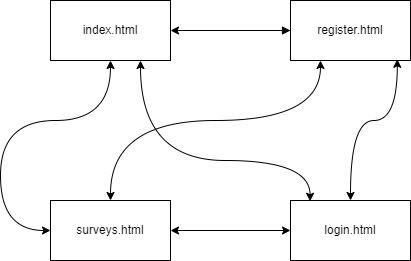

The diagram above was exported from draw.io. Its source (the exported page's mxGraphModel, read from the mxfile embedded in the PNG):
<mxGraphModel dx="1426" dy="789" grid="1" gridSize="10" guides="1" tooltips="1" connect="1" arrows="1" fold="1" page="1" pageScale="1" pageWidth="827" pageHeight="1169" math="0" shadow="0">
  <root>
    <mxCell id="0" />
    <mxCell id="1" parent="0" />
    <UserObject label="index.html" id="4naA727CKdv5mNdQ4nIe-1">
      <mxCell style="rounded=0;whiteSpace=wrap;html=1;" vertex="1" parent="1">
        <mxGeometry x="150" y="170" width="120" height="60" as="geometry" />
      </mxCell>
    </UserObject>
    <mxCell id="4naA727CKdv5mNdQ4nIe-5" style="edgeStyle=orthogonalEdgeStyle;rounded=0;orthogonalLoop=1;jettySize=auto;html=1;entryX=1;entryY=0.5;entryDx=0;entryDy=0;curved=1;startArrow=block;startFill=1;" edge="1" parent="1" source="4naA727CKdv5mNdQ4nIe-2" target="4naA727CKdv5mNdQ4nIe-1">
      <mxGeometry relative="1" as="geometry" />
    </mxCell>
    <mxCell id="4naA727CKdv5mNdQ4nIe-6" style="edgeStyle=orthogonalEdgeStyle;rounded=0;orthogonalLoop=1;jettySize=auto;html=1;entryX=0.5;entryY=0;entryDx=0;entryDy=0;curved=1;startArrow=classic;startFill=1;exitX=0.89;exitY=0.98;exitDx=0;exitDy=0;exitPerimeter=0;" edge="1" parent="1" source="4naA727CKdv5mNdQ4nIe-2" target="4naA727CKdv5mNdQ4nIe-3">
      <mxGeometry relative="1" as="geometry">
        <Array as="points">
          <mxPoint x="497" y="290" />
          <mxPoint x="450" y="290" />
        </Array>
      </mxGeometry>
    </mxCell>
    <mxCell id="4naA727CKdv5mNdQ4nIe-7" style="edgeStyle=orthogonalEdgeStyle;rounded=0;orthogonalLoop=1;jettySize=auto;html=1;entryX=0.5;entryY=0;entryDx=0;entryDy=0;curved=1;exitX=0.25;exitY=1;exitDx=0;exitDy=0;startArrow=classic;startFill=1;" edge="1" parent="1" source="4naA727CKdv5mNdQ4nIe-2" target="4naA727CKdv5mNdQ4nIe-4">
      <mxGeometry relative="1" as="geometry">
        <Array as="points">
          <mxPoint x="420" y="290" />
          <mxPoint x="210" y="290" />
        </Array>
      </mxGeometry>
    </mxCell>
    <mxCell id="4naA727CKdv5mNdQ4nIe-2" value="register.html" style="rounded=0;whiteSpace=wrap;html=1;" vertex="1" parent="1">
      <mxGeometry x="390" y="170" width="120" height="60" as="geometry" />
    </mxCell>
    <mxCell id="4naA727CKdv5mNdQ4nIe-10" style="edgeStyle=orthogonalEdgeStyle;rounded=0;orthogonalLoop=1;jettySize=auto;html=1;entryX=0.75;entryY=1;entryDx=0;entryDy=0;curved=1;exitX=0.163;exitY=0.012;exitDx=0;exitDy=0;startArrow=classic;startFill=1;exitPerimeter=0;" edge="1" parent="1" source="4naA727CKdv5mNdQ4nIe-3" target="4naA727CKdv5mNdQ4nIe-1">
      <mxGeometry relative="1" as="geometry">
        <Array as="points">
          <mxPoint x="410" y="330" />
          <mxPoint x="240" y="330" />
        </Array>
      </mxGeometry>
    </mxCell>
    <mxCell id="4naA727CKdv5mNdQ4nIe-3" value="login.html" style="rounded=0;whiteSpace=wrap;html=1;" vertex="1" parent="1">
      <mxGeometry x="390" y="370" width="120" height="60" as="geometry" />
    </mxCell>
    <mxCell id="4naA727CKdv5mNdQ4nIe-8" style="edgeStyle=orthogonalEdgeStyle;rounded=0;orthogonalLoop=1;jettySize=auto;html=1;entryX=0;entryY=0.5;entryDx=0;entryDy=0;curved=1;startArrow=classic;startFill=1;" edge="1" parent="1" source="4naA727CKdv5mNdQ4nIe-4" target="4naA727CKdv5mNdQ4nIe-3">
      <mxGeometry relative="1" as="geometry" />
    </mxCell>
    <mxCell id="4naA727CKdv5mNdQ4nIe-9" style="edgeStyle=orthogonalEdgeStyle;rounded=0;orthogonalLoop=1;jettySize=auto;html=1;entryX=0.5;entryY=1;entryDx=0;entryDy=0;curved=1;startArrow=classic;startFill=1;" edge="1" parent="1" source="4naA727CKdv5mNdQ4nIe-4" target="4naA727CKdv5mNdQ4nIe-1">
      <mxGeometry relative="1" as="geometry">
        <Array as="points">
          <mxPoint x="100" y="400" />
          <mxPoint x="100" y="290" />
          <mxPoint x="210" y="290" />
        </Array>
      </mxGeometry>
    </mxCell>
    <mxCell id="4naA727CKdv5mNdQ4nIe-4" value="surveys.html" style="rounded=0;whiteSpace=wrap;html=1;" vertex="1" parent="1">
      <mxGeometry x="150" y="370" width="120" height="60" as="geometry" />
    </mxCell>
  </root>
</mxGraphModel>